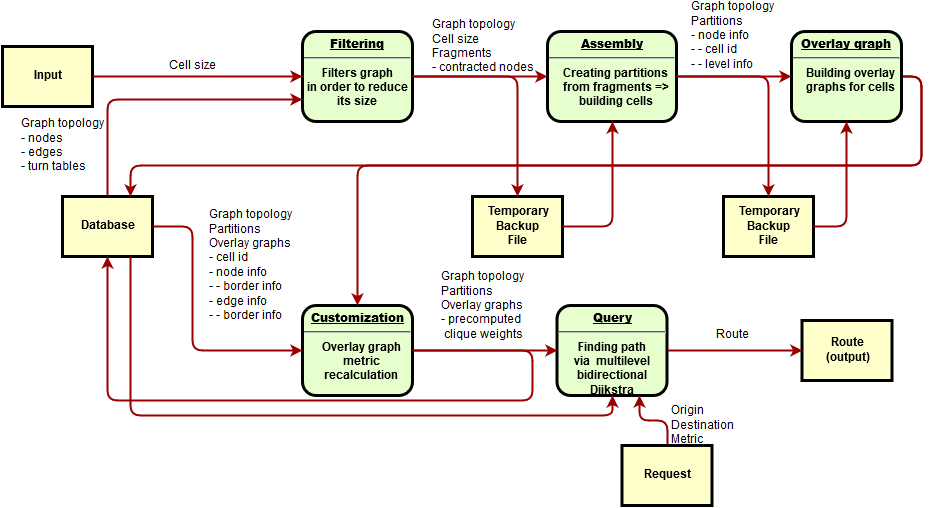

The diagram above was exported from draw.io. Its source (the exported page's mxGraphModel, read from the mxfile embedded in the PNG):
<mxGraphModel dx="2260" dy="892" grid="1" gridSize="10" guides="1" tooltips="1" connect="1" arrows="1" fold="1" page="1" pageScale="1" pageWidth="826" pageHeight="1169" background="#ffffff" math="0" shadow="0">
  <root>
    <mxCell id="0" style=";html=1;" />
    <mxCell id="1" style=";html=1;" parent="0" />
    <mxCell id="2" value="&lt;p style=&quot;margin: 0px ; margin-top: 4px ; text-align: center ; text-decoration: underline&quot;&gt;&lt;strong&gt;Filtering&lt;br&gt;&lt;/strong&gt;&lt;/p&gt;&lt;hr&gt;Filters graph &lt;br&gt;in order to reduce &lt;br&gt;its size&lt;br&gt;" style="verticalAlign=middle;align=center;overflow=fill;fontSize=12;fontFamily=Helvetica;html=1;rounded=1;fontStyle=1;strokeWidth=3;fillColor=#E6FFCC" vertex="1" parent="1">
      <mxGeometry x="-20" y="106" width="110" height="90" as="geometry" />
    </mxCell>
    <mxCell id="3" value="Temporary&lt;br&gt;Backup&lt;br&gt;File&lt;br&gt;" style="whiteSpace=wrap;align=center;verticalAlign=middle;fontStyle=1;strokeWidth=3;fillColor=#FFFFCC;html=1;gradientColor=none;rounded=0;glass=0;comic=0;" vertex="1" parent="1">
      <mxGeometry x="401" y="271" width="90" height="60" as="geometry" />
    </mxCell>
    <mxCell id="4" value="Input" style="whiteSpace=wrap;align=center;verticalAlign=middle;fontStyle=1;strokeWidth=3;fillColor=#FFFFCC;html=1;" vertex="1" parent="1">
      <mxGeometry x="-320" y="121" width="90" height="60" as="geometry" />
    </mxCell>
    <mxCell id="6" value="&lt;p style=&quot;margin: 0px ; margin-top: 4px ; text-align: center ; text-decoration: underline&quot;&gt;&lt;strong&gt;Assembly&lt;br&gt;&lt;/strong&gt;&lt;/p&gt;&lt;hr&gt;&lt;p style=&quot;margin: 0px ; margin-left: 8px&quot;&gt;Creating partitions &lt;br&gt;&lt;/p&gt;&lt;p style=&quot;margin: 0px ; margin-left: 8px&quot;&gt;from fragments =&amp;gt;&lt;/p&gt;&lt;p style=&quot;margin: 0px ; margin-left: 8px&quot;&gt;building cells&lt;br&gt;&lt;/p&gt;&lt;p style=&quot;margin: 0px ; margin-left: 8px&quot;&gt; &lt;/p&gt;" style="verticalAlign=middle;align=center;overflow=fill;fontSize=12;fontFamily=Helvetica;html=1;rounded=1;fontStyle=1;strokeWidth=3;fillColor=#E6FFCC" vertex="1" parent="1">
      <mxGeometry x="225" y="106" width="129" height="90" as="geometry" />
    </mxCell>
    <mxCell id="7" value="&lt;p style=&quot;margin: 0px ; margin-top: 4px ; text-align: center ; text-decoration: underline&quot;&gt;&lt;strong&gt;&lt;strong&gt;Customization&lt;/strong&gt;&lt;br&gt;&lt;/strong&gt;&lt;/p&gt;&lt;hr&gt;&lt;p style=&quot;margin: 0px ; margin-left: 8px&quot;&gt;Overlay graph&lt;/p&gt;&lt;p style=&quot;margin: 0px ; margin-left: 8px&quot;&gt;metric&lt;/p&gt;&lt;p style=&quot;margin: 0px ; margin-left: 8px&quot;&gt;recalculation&lt;br&gt;&lt;/p&gt;" style="verticalAlign=middle;align=center;overflow=fill;fontSize=12;fontFamily=Helvetica;html=1;rounded=1;fontStyle=1;strokeWidth=3;fillColor=#E6FFCC" vertex="1" parent="1">
      <mxGeometry x="-20" y="380" width="110" height="90" as="geometry" />
    </mxCell>
    <mxCell id="38ddd023b855c67e-37" style="edgeStyle=orthogonalEdgeStyle;rounded=1;html=1;exitX=0.5;exitY=0;entryX=0;entryY=0.75;jettySize=auto;orthogonalLoop=1;fontSize=11;align=center;strokeColor=#990000;strokeWidth=2;" edge="1" parent="1" source="12" target="2">
      <mxGeometry relative="1" as="geometry" />
    </mxCell>
    <mxCell id="38ddd023b855c67e-38" value="&lt;div align=&quot;left&quot;&gt;Graph topology&lt;br&gt;- nodes&lt;br&gt;- edges&lt;br&gt;&lt;/div&gt;&lt;div align=&quot;left&quot;&gt;- turn tables&lt;br&gt;&lt;/div&gt;" style="text;html=1;resizable=0;points=[];align=center;verticalAlign=middle;labelBackgroundColor=#ffffff;fontSize=12;" vertex="1" connectable="0" parent="38ddd023b855c67e-37">
      <mxGeometry x="0.0577" y="-48" relative="1" as="geometry">
        <mxPoint x="-102" y="-2" as="offset" />
      </mxGeometry>
    </mxCell>
    <mxCell id="12" value="Database" style="whiteSpace=wrap;align=center;verticalAlign=middle;fontStyle=1;strokeWidth=3;fillColor=#FFFFCC;html=1;" vertex="1" parent="1">
      <mxGeometry x="-260" y="271" width="90" height="60" as="geometry" />
    </mxCell>
    <mxCell id="14" value="Temporary&lt;br&gt;Backup&lt;br&gt;File&lt;br&gt;" style="whiteSpace=wrap;align=center;verticalAlign=middle;fontStyle=1;strokeWidth=3;fillColor=#FFFFCC;html=1;" vertex="1" parent="1">
      <mxGeometry x="149.99999999999997" y="270.9999999999999" width="90" height="60" as="geometry" />
    </mxCell>
    <mxCell id="37" value="" style="edgeStyle=none;noEdgeStyle=1;strokeColor=#990000;strokeWidth=2;html=1;align=center;" edge="1" parent="1" source="4" target="2">
      <mxGeometry width="100" height="100" relative="1" as="geometry">
        <mxPoint x="280" y="190" as="sourcePoint" />
        <mxPoint x="380" y="90" as="targetPoint" />
      </mxGeometry>
    </mxCell>
    <mxCell id="38ddd023b855c67e-39" value="Cell size&lt;br&gt;" style="text;html=1;resizable=0;points=[];align=center;verticalAlign=middle;labelBackgroundColor=#ffffff;fontSize=12;" vertex="1" connectable="0" parent="37">
      <mxGeometry x="-0.0381" relative="1" as="geometry">
        <mxPoint x="-1" y="-11" as="offset" />
      </mxGeometry>
    </mxCell>
    <mxCell id="11" value="&lt;p style=&quot;margin: 0px ; margin-top: 4px ; text-align: center ; text-decoration: underline&quot;&gt;&lt;strong&gt;&lt;strong&gt;Query&lt;/strong&gt;&lt;br&gt;&lt;/strong&gt;&lt;/p&gt;&lt;hr&gt;Finding path &lt;br&gt;via&amp;nbsp; multilevel &lt;br&gt;bidirectional &lt;br&gt;Dijkstra&lt;br&gt;" style="verticalAlign=middle;align=center;overflow=fill;fontSize=12;fontFamily=Helvetica;html=1;rounded=1;fontStyle=1;strokeWidth=3;fillColor=#E6FFCC" vertex="1" parent="1">
      <mxGeometry x="234.49999999999994" y="380" width="110" height="90" as="geometry" />
    </mxCell>
    <mxCell id="6421bc2c5f39457e-101" style="edgeStyle=orthogonalEdgeStyle;rounded=1;html=1;exitX=1;exitY=0.5;entryX=0;entryY=0.5;jettySize=auto;orthogonalLoop=1;align=center;strokeColor=#990000;strokeWidth=2;" edge="1" parent="1" source="2" target="6">
      <mxGeometry relative="1" as="geometry" />
    </mxCell>
    <mxCell id="6421bc2c5f39457e-104" style="edgeStyle=orthogonalEdgeStyle;rounded=1;html=1;exitX=1;exitY=0.5;entryX=0.5;entryY=0;jettySize=auto;orthogonalLoop=1;align=center;strokeColor=#990000;strokeWidth=2;" edge="1" parent="1" source="6" target="3">
      <mxGeometry relative="1" as="geometry">
        <Array as="points">
          <mxPoint x="446" y="151" />
        </Array>
      </mxGeometry>
    </mxCell>
    <mxCell id="6421bc2c5f39457e-105" style="edgeStyle=orthogonalEdgeStyle;rounded=1;html=1;entryX=0.5;entryY=0;jettySize=auto;orthogonalLoop=1;align=center;strokeColor=#990000;strokeWidth=2;" edge="1" parent="1" source="2" target="14">
      <mxGeometry relative="1" as="geometry">
        <Array as="points">
          <mxPoint x="195" y="151" />
        </Array>
      </mxGeometry>
    </mxCell>
    <mxCell id="6421bc2c5f39457e-107" value="&lt;div align=&quot;left&quot;&gt;Graph topology&lt;br&gt;Cell size&lt;br&gt;Fragments&lt;br&gt;- contracted nodes&lt;br&gt;&lt;/div&gt;" style="text;html=1;resizable=0;points=[];align=center;verticalAlign=middle;labelBackgroundColor=#ffffff;" vertex="1" connectable="0" parent="6421bc2c5f39457e-105">
      <mxGeometry x="-0.3714" relative="1" as="geometry">
        <mxPoint x="-1" y="-30" as="offset" />
      </mxGeometry>
    </mxCell>
    <mxCell id="6421bc2c5f39457e-108" style="edgeStyle=orthogonalEdgeStyle;rounded=1;html=1;exitX=1;exitY=0.5;entryX=0;entryY=0.5;jettySize=auto;orthogonalLoop=1;align=center;strokeColor=#990000;strokeWidth=2;" edge="1" parent="1" source="6" target="8">
      <mxGeometry relative="1" as="geometry" />
    </mxCell>
    <mxCell id="6421bc2c5f39457e-109" value="&lt;div align=&quot;left&quot;&gt;Graph topology&lt;br&gt;Partitions&lt;br&gt;- node info&lt;br&gt;- - cell id&lt;br&gt;- - level info&lt;br&gt;&lt;/div&gt;" style="text;html=1;resizable=0;points=[];align=center;verticalAlign=middle;labelBackgroundColor=#ffffff;" vertex="1" connectable="0" parent="6421bc2c5f39457e-108">
      <mxGeometry x="-0.1263" y="3" relative="1" as="geometry">
        <mxPoint x="6" y="-38" as="offset" />
      </mxGeometry>
    </mxCell>
    <mxCell id="6421bc2c5f39457e-110" style="edgeStyle=orthogonalEdgeStyle;rounded=1;html=1;exitX=1;exitY=0.5;entryX=0.5;entryY=0;jettySize=auto;orthogonalLoop=1;align=center;strokeColor=#990000;strokeWidth=2;" edge="1" parent="1" source="8" target="7">
      <mxGeometry relative="1" as="geometry">
        <Array as="points">
          <mxPoint x="599" y="151" />
          <mxPoint x="599" y="240" />
          <mxPoint x="35" y="240" />
        </Array>
      </mxGeometry>
    </mxCell>
    <mxCell id="6421bc2c5f39457e-111" style="edgeStyle=orthogonalEdgeStyle;rounded=1;html=1;exitX=1;exitY=0.5;entryX=0.75;entryY=0;jettySize=auto;orthogonalLoop=1;align=center;strokeColor=#990000;strokeWidth=2;" edge="1" parent="1" source="8" target="12">
      <mxGeometry relative="1" as="geometry">
        <Array as="points">
          <mxPoint x="599" y="151" />
          <mxPoint x="599" y="240" />
          <mxPoint x="-192" y="240" />
        </Array>
      </mxGeometry>
    </mxCell>
    <mxCell id="6421bc2c5f39457e-112" value="&lt;div align=&quot;left&quot;&gt;Graph topology&lt;br&gt;Partitions&lt;br&gt;Overlay graphs&lt;br&gt;- cell id&lt;br&gt;- node info&lt;br&gt;- - border info&lt;br&gt;- edge info&lt;br&gt;- - border info&lt;br&gt;&lt;/div&gt;" style="text;html=1;resizable=0;points=[];align=center;verticalAlign=middle;labelBackgroundColor=#ffffff;" vertex="1" connectable="0" parent="6421bc2c5f39457e-111">
      <mxGeometry x="-0.4723" y="3" relative="1" as="geometry">
        <mxPoint x="-534" y="97" as="offset" />
      </mxGeometry>
    </mxCell>
    <mxCell id="8" value="&lt;p style=&quot;margin: 0px ; margin-top: 4px ; text-align: center ; text-decoration: underline&quot;&gt;&lt;strong&gt;&lt;strong&gt;Overlay graph&lt;/strong&gt;&lt;br&gt;&lt;/strong&gt;&lt;/p&gt;&lt;hr&gt;&lt;p style=&quot;margin: 0px ; margin-left: 8px&quot;&gt;Building overlay&lt;/p&gt;&lt;p style=&quot;margin: 0px ; margin-left: 8px&quot;&gt;graphs for cells&lt;br&gt;&lt;/p&gt;" style="verticalAlign=middle;align=center;overflow=fill;fontSize=12;fontFamily=Helvetica;html=1;rounded=1;fontStyle=1;strokeWidth=3;fillColor=#E6FFCC" vertex="1" parent="1">
      <mxGeometry x="469" y="106" width="110" height="90" as="geometry" />
    </mxCell>
    <mxCell id="6421bc2c5f39457e-116" style="edgeStyle=orthogonalEdgeStyle;rounded=1;html=1;exitX=1;exitY=0.5;entryX=0.5;entryY=1;jettySize=auto;orthogonalLoop=1;align=center;strokeColor=#990000;strokeWidth=2;" edge="1" parent="1" source="14" target="6">
      <mxGeometry relative="1" as="geometry" />
    </mxCell>
    <mxCell id="6421bc2c5f39457e-117" style="edgeStyle=orthogonalEdgeStyle;rounded=1;html=1;exitX=1;exitY=0.5;entryX=0.5;entryY=1;jettySize=auto;orthogonalLoop=1;align=center;strokeColor=#990000;strokeWidth=2;" edge="1" parent="1" source="3" target="8">
      <mxGeometry relative="1" as="geometry" />
    </mxCell>
    <mxCell id="6421bc2c5f39457e-118" style="edgeStyle=orthogonalEdgeStyle;rounded=1;html=1;exitX=1;exitY=0.5;entryX=0;entryY=0.5;jettySize=auto;orthogonalLoop=1;align=center;strokeColor=#990000;strokeWidth=2;" edge="1" parent="1" source="7" target="11">
      <mxGeometry relative="1" as="geometry">
        <Array as="points" />
      </mxGeometry>
    </mxCell>
    <mxCell id="6421bc2c5f39457e-121" style="edgeStyle=orthogonalEdgeStyle;rounded=1;html=1;exitX=1;exitY=0.5;entryX=0.5;entryY=1;jettySize=auto;orthogonalLoop=1;align=center;strokeColor=#990000;strokeWidth=2;" edge="1" parent="1" source="7" target="12">
      <mxGeometry relative="1" as="geometry">
        <Array as="points">
          <mxPoint x="210" y="425" />
          <mxPoint x="210" y="475" />
          <mxPoint x="-215" y="475" />
        </Array>
      </mxGeometry>
    </mxCell>
    <mxCell id="6421bc2c5f39457e-123" value="&lt;div align=&quot;left&quot;&gt;Graph topology&lt;br&gt;Partitions&lt;br&gt;Overlay graphs&lt;br&gt;- precomputed&lt;br&gt;&lt;/div&gt;&amp;nbsp;clique weights&lt;br&gt;" style="text;html=1;resizable=0;points=[];align=center;verticalAlign=middle;labelBackgroundColor=#ffffff;" vertex="1" connectable="0" parent="6421bc2c5f39457e-121">
      <mxGeometry x="-0.7854" y="-7" relative="1" as="geometry">
        <mxPoint x="-9" y="-52" as="offset" />
      </mxGeometry>
    </mxCell>
    <mxCell id="6421bc2c5f39457e-122" style="edgeStyle=orthogonalEdgeStyle;rounded=1;html=1;exitX=1;exitY=0.5;entryX=0;entryY=0.5;jettySize=auto;orthogonalLoop=1;align=center;strokeColor=#990000;strokeWidth=2;" edge="1" parent="1" source="12" target="7">
      <mxGeometry relative="1" as="geometry">
        <Array as="points">
          <mxPoint x="-130" y="301" />
          <mxPoint x="-130" y="425" />
        </Array>
      </mxGeometry>
    </mxCell>
    <mxCell id="6421bc2c5f39457e-124" style="edgeStyle=orthogonalEdgeStyle;rounded=1;html=1;exitX=0.75;exitY=1;entryX=0.5;entryY=1;jettySize=auto;orthogonalLoop=1;align=center;strokeColor=#990000;strokeWidth=2;" edge="1" parent="1" source="12" target="11">
      <mxGeometry relative="1" as="geometry">
        <Array as="points">
          <mxPoint x="-192" y="490" />
          <mxPoint x="290" y="490" />
        </Array>
      </mxGeometry>
    </mxCell>
    <mxCell id="6421bc2c5f39457e-125" value="Route&lt;br&gt;(output)&lt;br&gt;" style="whiteSpace=wrap;align=center;verticalAlign=middle;fontStyle=1;strokeWidth=3;fillColor=#FFFFCC;html=1;" vertex="1" parent="1">
      <mxGeometry x="479.50000000000006" y="395" width="90" height="60" as="geometry" />
    </mxCell>
    <mxCell id="6421bc2c5f39457e-126" value="Route" style="edgeStyle=orthogonalEdgeStyle;rounded=1;html=1;exitX=1;exitY=0.5;entryX=0;entryY=0.5;jettySize=auto;orthogonalLoop=1;align=center;strokeColor=#990000;strokeWidth=2;fontSize=12;" edge="1" parent="1" source="11" target="6421bc2c5f39457e-125">
      <mxGeometry x="-0.037" y="15" relative="1" as="geometry">
        <mxPoint as="offset" />
      </mxGeometry>
    </mxCell>
    <mxCell id="38ddd023b855c67e-43" style="edgeStyle=orthogonalEdgeStyle;rounded=1;html=1;exitX=0.5;exitY=0;entryX=0.75;entryY=1;jettySize=auto;orthogonalLoop=1;fontSize=11;align=center;strokeColor=#990000;strokeWidth=2;" edge="1" parent="1" source="38ddd023b855c67e-40" target="11">
      <mxGeometry relative="1" as="geometry" />
    </mxCell>
    <mxCell id="38ddd023b855c67e-44" value="&lt;div align=&quot;left&quot;&gt;Origin&lt;br&gt;Destination&lt;br&gt;Metric&lt;br&gt;&lt;/div&gt;" style="text;html=1;resizable=0;points=[];align=center;verticalAlign=middle;labelBackgroundColor=#ffffff;fontSize=12;" vertex="1" connectable="0" parent="38ddd023b855c67e-43">
      <mxGeometry x="0.1607" relative="1" as="geometry">
        <mxPoint x="55" y="5" as="offset" />
      </mxGeometry>
    </mxCell>
    <mxCell id="38ddd023b855c67e-40" value="Request" style="whiteSpace=wrap;align=center;verticalAlign=middle;fontStyle=1;strokeWidth=3;fillColor=#FFFFCC;html=1;" vertex="1" parent="1">
      <mxGeometry x="299.50000000000006" y="520" width="90" height="60" as="geometry" />
    </mxCell>
    <mxCell id="38ddd023b855c67e-41" style="edgeStyle=orthogonalEdgeStyle;rounded=0;html=1;exitX=0.5;exitY=0;entryX=0.5;entryY=0;jettySize=auto;orthogonalLoop=1;fontSize=12;align=center;" edge="1" parent="1" source="38ddd023b855c67e-40" target="38ddd023b855c67e-40">
      <mxGeometry relative="1" as="geometry" />
    </mxCell>
  </root>
</mxGraphModel>